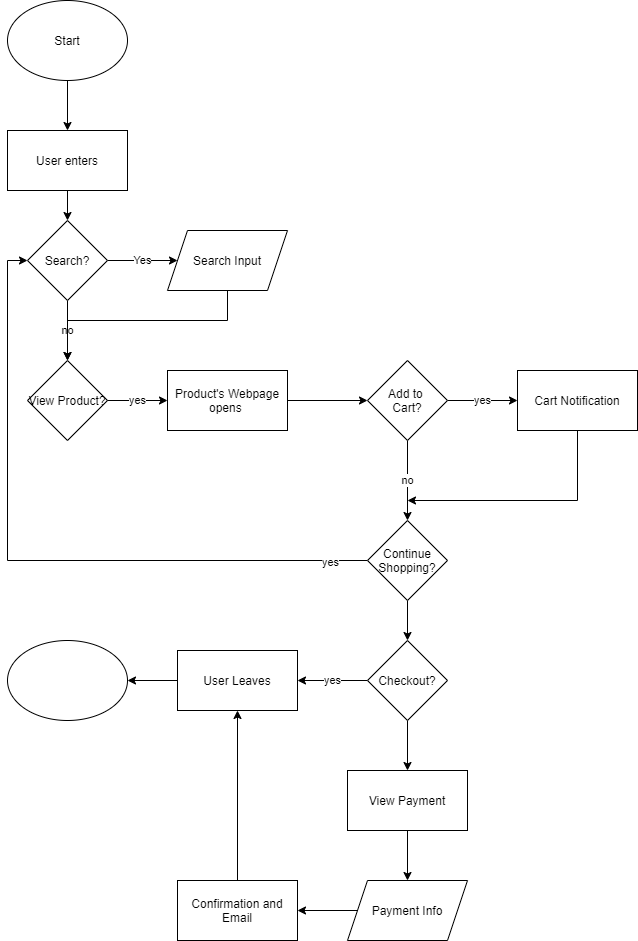

The diagram above was exported from draw.io. Its source (the exported page's mxGraphModel, read from the mxfile embedded in the PNG):
<mxGraphModel dx="644" dy="350" grid="1" gridSize="10" guides="1" tooltips="1" connect="1" arrows="1" fold="1" page="1" pageScale="1" pageWidth="850" pageHeight="1100" math="0" shadow="0">
  <root>
    <mxCell id="0" />
    <mxCell id="1" parent="0" />
    <mxCell id="4" style="edgeStyle=orthogonalEdgeStyle;rounded=0;orthogonalLoop=1;jettySize=auto;html=1;" edge="1" parent="1" source="2" target="3">
      <mxGeometry relative="1" as="geometry" />
    </mxCell>
    <mxCell id="2" value="Start" style="ellipse;whiteSpace=wrap;html=1;" vertex="1" parent="1">
      <mxGeometry x="30" y="20" width="120" height="80" as="geometry" />
    </mxCell>
    <mxCell id="7" value="" style="edgeStyle=orthogonalEdgeStyle;rounded=0;orthogonalLoop=1;jettySize=auto;html=1;" edge="1" parent="1" source="3" target="6">
      <mxGeometry relative="1" as="geometry" />
    </mxCell>
    <mxCell id="3" value="User enters" style="rounded=0;whiteSpace=wrap;html=1;" vertex="1" parent="1">
      <mxGeometry x="30" y="150" width="120" height="60" as="geometry" />
    </mxCell>
    <mxCell id="9" value="Yes" style="edgeStyle=orthogonalEdgeStyle;rounded=0;orthogonalLoop=1;jettySize=auto;html=1;" edge="1" parent="1" source="6" target="8">
      <mxGeometry relative="1" as="geometry" />
    </mxCell>
    <mxCell id="11" value="no" style="edgeStyle=orthogonalEdgeStyle;rounded=0;orthogonalLoop=1;jettySize=auto;html=1;" edge="1" parent="1" source="6" target="10">
      <mxGeometry relative="1" as="geometry" />
    </mxCell>
    <mxCell id="6" value="Search?" style="rhombus;whiteSpace=wrap;html=1;" vertex="1" parent="1">
      <mxGeometry x="50" y="240" width="80" height="80" as="geometry" />
    </mxCell>
    <mxCell id="13" style="edgeStyle=orthogonalEdgeStyle;rounded=0;orthogonalLoop=1;jettySize=auto;html=1;" edge="1" parent="1" source="8" target="10">
      <mxGeometry relative="1" as="geometry">
        <Array as="points">
          <mxPoint x="250" y="340" />
          <mxPoint x="90" y="340" />
        </Array>
      </mxGeometry>
    </mxCell>
    <mxCell id="8" value="Search Input" style="shape=parallelogram;perimeter=parallelogramPerimeter;whiteSpace=wrap;html=1;fixedSize=1;" vertex="1" parent="1">
      <mxGeometry x="190" y="250" width="120" height="60" as="geometry" />
    </mxCell>
    <mxCell id="16" value="yes" style="edgeStyle=orthogonalEdgeStyle;rounded=0;orthogonalLoop=1;jettySize=auto;html=1;" edge="1" parent="1" source="10" target="15">
      <mxGeometry relative="1" as="geometry" />
    </mxCell>
    <mxCell id="10" value="View Product?" style="rhombus;whiteSpace=wrap;html=1;" vertex="1" parent="1">
      <mxGeometry x="50" y="380" width="80" height="80" as="geometry" />
    </mxCell>
    <mxCell id="19" value="" style="edgeStyle=orthogonalEdgeStyle;rounded=0;orthogonalLoop=1;jettySize=auto;html=1;" edge="1" parent="1" source="15" target="18">
      <mxGeometry relative="1" as="geometry" />
    </mxCell>
    <mxCell id="15" value="Product's Webpage opens&amp;nbsp;" style="rounded=0;whiteSpace=wrap;html=1;" vertex="1" parent="1">
      <mxGeometry x="190" y="390" width="120" height="60" as="geometry" />
    </mxCell>
    <mxCell id="21" value="no" style="edgeStyle=orthogonalEdgeStyle;rounded=0;orthogonalLoop=1;jettySize=auto;html=1;" edge="1" parent="1" source="18" target="20">
      <mxGeometry relative="1" as="geometry" />
    </mxCell>
    <mxCell id="26" value="yes" style="edgeStyle=orthogonalEdgeStyle;rounded=0;orthogonalLoop=1;jettySize=auto;html=1;" edge="1" parent="1" source="18" target="25">
      <mxGeometry relative="1" as="geometry" />
    </mxCell>
    <mxCell id="18" value="Add to &lt;br&gt;Cart?" style="rhombus;whiteSpace=wrap;html=1;" vertex="1" parent="1">
      <mxGeometry x="390" y="380" width="80" height="80" as="geometry" />
    </mxCell>
    <mxCell id="22" style="edgeStyle=orthogonalEdgeStyle;rounded=0;orthogonalLoop=1;jettySize=auto;html=1;entryX=0;entryY=0.5;entryDx=0;entryDy=0;" edge="1" parent="1" source="20" target="6">
      <mxGeometry relative="1" as="geometry" />
    </mxCell>
    <mxCell id="24" value="yes" style="edgeLabel;html=1;align=center;verticalAlign=middle;resizable=0;points=[];" vertex="1" connectable="0" parent="22">
      <mxGeometry x="-0.8876" y="1" relative="1" as="geometry">
        <mxPoint as="offset" />
      </mxGeometry>
    </mxCell>
    <mxCell id="33" value="" style="edgeStyle=orthogonalEdgeStyle;rounded=0;orthogonalLoop=1;jettySize=auto;html=1;" edge="1" parent="1" source="20" target="32">
      <mxGeometry relative="1" as="geometry" />
    </mxCell>
    <mxCell id="20" value="Continue Shopping?" style="rhombus;whiteSpace=wrap;html=1;" vertex="1" parent="1">
      <mxGeometry x="390" y="540" width="80" height="80" as="geometry" />
    </mxCell>
    <mxCell id="27" style="edgeStyle=orthogonalEdgeStyle;rounded=0;orthogonalLoop=1;jettySize=auto;html=1;" edge="1" parent="1" source="25">
      <mxGeometry relative="1" as="geometry">
        <mxPoint x="430" y="520" as="targetPoint" />
        <Array as="points">
          <mxPoint x="600" y="520" />
        </Array>
      </mxGeometry>
    </mxCell>
    <mxCell id="25" value="Cart Notification" style="rounded=0;whiteSpace=wrap;html=1;" vertex="1" parent="1">
      <mxGeometry x="540" y="390" width="120" height="60" as="geometry" />
    </mxCell>
    <mxCell id="35" value="yes" style="edgeStyle=orthogonalEdgeStyle;rounded=0;orthogonalLoop=1;jettySize=auto;html=1;" edge="1" parent="1" source="32" target="34">
      <mxGeometry relative="1" as="geometry" />
    </mxCell>
    <mxCell id="37" value="" style="edgeStyle=orthogonalEdgeStyle;rounded=0;orthogonalLoop=1;jettySize=auto;html=1;" edge="1" parent="1" source="32" target="36">
      <mxGeometry relative="1" as="geometry" />
    </mxCell>
    <mxCell id="32" value="Checkout?" style="rhombus;whiteSpace=wrap;html=1;" vertex="1" parent="1">
      <mxGeometry x="390" y="660" width="80" height="80" as="geometry" />
    </mxCell>
    <mxCell id="44" value="" style="edgeStyle=orthogonalEdgeStyle;rounded=0;orthogonalLoop=1;jettySize=auto;html=1;" edge="1" parent="1" source="34" target="43">
      <mxGeometry relative="1" as="geometry" />
    </mxCell>
    <mxCell id="34" value="User Leaves" style="rounded=0;whiteSpace=wrap;html=1;" vertex="1" parent="1">
      <mxGeometry x="200" y="670" width="120" height="60" as="geometry" />
    </mxCell>
    <mxCell id="39" value="" style="edgeStyle=orthogonalEdgeStyle;rounded=0;orthogonalLoop=1;jettySize=auto;html=1;" edge="1" parent="1" source="36" target="38">
      <mxGeometry relative="1" as="geometry" />
    </mxCell>
    <mxCell id="36" value="View Payment" style="rounded=0;whiteSpace=wrap;html=1;" vertex="1" parent="1">
      <mxGeometry x="370" y="790" width="120" height="60" as="geometry" />
    </mxCell>
    <mxCell id="41" value="" style="edgeStyle=orthogonalEdgeStyle;rounded=0;orthogonalLoop=1;jettySize=auto;html=1;" edge="1" parent="1" source="38" target="40">
      <mxGeometry relative="1" as="geometry" />
    </mxCell>
    <mxCell id="38" value="Payment Info" style="shape=parallelogram;perimeter=parallelogramPerimeter;whiteSpace=wrap;html=1;fixedSize=1;" vertex="1" parent="1">
      <mxGeometry x="370" y="900" width="120" height="60" as="geometry" />
    </mxCell>
    <mxCell id="42" style="edgeStyle=orthogonalEdgeStyle;rounded=0;orthogonalLoop=1;jettySize=auto;html=1;entryX=0.5;entryY=1;entryDx=0;entryDy=0;" edge="1" parent="1" source="40" target="34">
      <mxGeometry relative="1" as="geometry" />
    </mxCell>
    <mxCell id="40" value="Confirmation and Email" style="rounded=0;whiteSpace=wrap;html=1;" vertex="1" parent="1">
      <mxGeometry x="200" y="900" width="120" height="60" as="geometry" />
    </mxCell>
    <mxCell id="43" value="" style="ellipse;whiteSpace=wrap;html=1;" vertex="1" parent="1">
      <mxGeometry x="30" y="660" width="120" height="80" as="geometry" />
    </mxCell>
  </root>
</mxGraphModel>